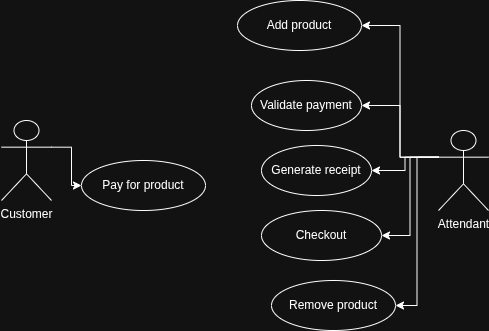

The diagram above was exported from draw.io. Its source (the exported page's mxGraphModel, read from the mxfile embedded in the PNG):
<mxGraphModel dx="615" dy="2044" grid="1" gridSize="10" guides="1" tooltips="1" connect="1" arrows="1" fold="1" page="1" pageScale="1" pageWidth="827" pageHeight="1169" math="0" shadow="0">
  <root>
    <mxCell id="0" />
    <mxCell id="1" parent="0" />
    <mxCell id="vDG0NMV27OwdrxOid4uH-22" edge="1" parent="1" source="vDG0NMV27OwdrxOid4uH-1" style="edgeStyle=orthogonalEdgeStyle;rounded=0;orthogonalLoop=1;jettySize=auto;html=1;exitX=1;exitY=0.3333333333333333;exitDx=0;exitDy=0;exitPerimeter=0;entryX=0;entryY=0.5;entryDx=0;entryDy=0;" target="vDG0NMV27OwdrxOid4uH-3">
      <mxGeometry relative="1" as="geometry" />
    </mxCell>
    <mxCell id="vDG0NMV27OwdrxOid4uH-1" parent="1" style="shape=umlActor;verticalLabelPosition=bottom;verticalAlign=top;html=1;outlineConnect=0;" value="Customer" vertex="1">
      <mxGeometry height="80" width="50" x="160" y="-730" as="geometry" />
    </mxCell>
    <mxCell id="vDG0NMV27OwdrxOid4uH-16" edge="1" parent="1" source="vDG0NMV27OwdrxOid4uH-2" style="edgeStyle=orthogonalEdgeStyle;rounded=0;orthogonalLoop=1;jettySize=auto;html=1;exitX=0;exitY=0.3333333333333333;exitDx=0;exitDy=0;exitPerimeter=0;" target="vDG0NMV27OwdrxOid4uH-6">
      <mxGeometry relative="1" as="geometry" />
    </mxCell>
    <mxCell id="vDG0NMV27OwdrxOid4uH-17" edge="1" parent="1" source="vDG0NMV27OwdrxOid4uH-2" style="edgeStyle=orthogonalEdgeStyle;rounded=0;orthogonalLoop=1;jettySize=auto;html=1;exitX=0;exitY=0.3333333333333333;exitDx=0;exitDy=0;exitPerimeter=0;entryX=1;entryY=0.5;entryDx=0;entryDy=0;" target="vDG0NMV27OwdrxOid4uH-7">
      <mxGeometry relative="1" as="geometry" />
    </mxCell>
    <mxCell id="vDG0NMV27OwdrxOid4uH-19" edge="1" parent="1" source="vDG0NMV27OwdrxOid4uH-2" style="edgeStyle=orthogonalEdgeStyle;rounded=0;orthogonalLoop=1;jettySize=auto;html=1;exitX=0;exitY=0.3333333333333333;exitDx=0;exitDy=0;exitPerimeter=0;entryX=1;entryY=0.5;entryDx=0;entryDy=0;" target="vDG0NMV27OwdrxOid4uH-8">
      <mxGeometry relative="1" as="geometry" />
    </mxCell>
    <mxCell id="g4JeFZyDNjNYVML2_ivQ-1" edge="1" parent="1" source="vDG0NMV27OwdrxOid4uH-2" style="edgeStyle=orthogonalEdgeStyle;rounded=0;orthogonalLoop=1;jettySize=auto;html=1;exitX=0;exitY=0.3333333333333333;exitDx=0;exitDy=0;exitPerimeter=0;entryX=1;entryY=0.5;entryDx=0;entryDy=0;" target="vDG0NMV27OwdrxOid4uH-4">
      <mxGeometry relative="1" as="geometry" />
    </mxCell>
    <mxCell id="g4JeFZyDNjNYVML2_ivQ-2" edge="1" parent="1" source="vDG0NMV27OwdrxOid4uH-2" style="edgeStyle=orthogonalEdgeStyle;rounded=0;orthogonalLoop=1;jettySize=auto;html=1;exitX=0;exitY=0.3333333333333333;exitDx=0;exitDy=0;exitPerimeter=0;entryX=1;entryY=0.5;entryDx=0;entryDy=0;" target="vDG0NMV27OwdrxOid4uH-5">
      <mxGeometry relative="1" as="geometry" />
    </mxCell>
    <mxCell id="vDG0NMV27OwdrxOid4uH-2" parent="1" style="shape=umlActor;verticalLabelPosition=bottom;verticalAlign=top;html=1;outlineConnect=0;" value="Attendant" vertex="1">
      <mxGeometry height="80" width="50" x="597" y="-720" as="geometry" />
    </mxCell>
    <mxCell id="vDG0NMV27OwdrxOid4uH-3" parent="1" style="ellipse;whiteSpace=wrap;html=1;" value="Pay for product" vertex="1">
      <mxGeometry height="50" width="124" x="240" y="-690" as="geometry" />
    </mxCell>
    <mxCell id="vDG0NMV27OwdrxOid4uH-4" parent="1" style="ellipse;whiteSpace=wrap;html=1;" value="Remove product" vertex="1">
      <mxGeometry height="50" width="124" x="430" y="-570" as="geometry" />
    </mxCell>
    <mxCell id="vDG0NMV27OwdrxOid4uH-5" parent="1" style="ellipse;whiteSpace=wrap;html=1;" value="Add product" vertex="1">
      <mxGeometry height="50" width="124" x="396" y="-850" as="geometry" />
    </mxCell>
    <mxCell id="vDG0NMV27OwdrxOid4uH-6" parent="1" style="ellipse;whiteSpace=wrap;html=1;" value="Validate payment" vertex="1">
      <mxGeometry height="50" width="110" x="410" y="-770" as="geometry" />
    </mxCell>
    <mxCell id="vDG0NMV27OwdrxOid4uH-7" parent="1" style="ellipse;whiteSpace=wrap;html=1;" value="Generate receipt" vertex="1">
      <mxGeometry height="50" width="110" x="420" y="-705" as="geometry" />
    </mxCell>
    <mxCell id="vDG0NMV27OwdrxOid4uH-8" parent="1" style="ellipse;whiteSpace=wrap;html=1;" value="Checkout" vertex="1">
      <mxGeometry height="50" width="120" x="420" y="-640" as="geometry" />
    </mxCell>
  </root>
</mxGraphModel>